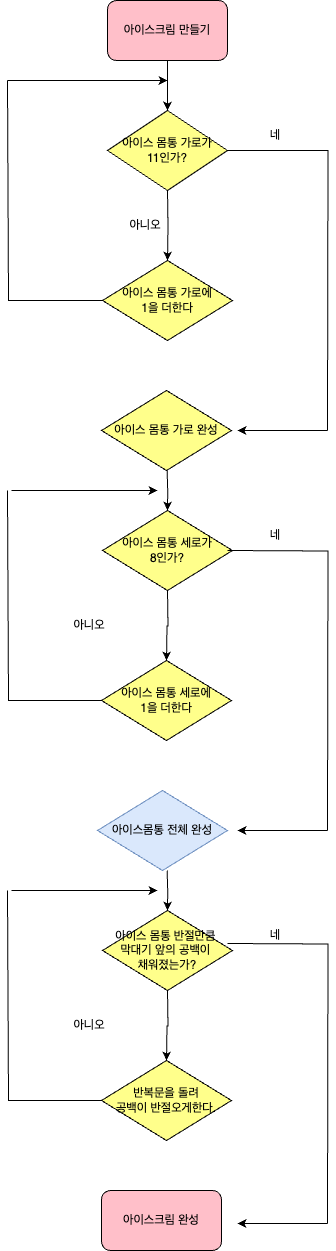

The diagram above was exported from draw.io. Its source (the exported page's mxGraphModel, read from the mxfile embedded in the PNG):
<mxGraphModel dx="1026" dy="576" grid="1" gridSize="10" guides="1" tooltips="1" connect="1" arrows="1" fold="1" page="1" pageScale="1" pageWidth="827" pageHeight="1169" math="0" shadow="0">
  <root>
    <mxCell id="0" />
    <mxCell id="1" parent="0" />
    <mxCell id="WRGT3NDqV4TMou-40esR-9" style="edgeStyle=orthogonalEdgeStyle;rounded=0;orthogonalLoop=1;jettySize=auto;html=1;entryX=0.5;entryY=0;entryDx=0;entryDy=0;" parent="1" source="WRGT3NDqV4TMou-40esR-2" target="WRGT3NDqV4TMou-40esR-4" edge="1">
      <mxGeometry relative="1" as="geometry" />
    </mxCell>
    <mxCell id="WRGT3NDqV4TMou-40esR-2" value="아이스크림 만들기" style="rounded=1;whiteSpace=wrap;html=1;fillColor=#FFBFC9;" parent="1" vertex="1">
      <mxGeometry x="180" y="10" width="120" height="60" as="geometry" />
    </mxCell>
    <mxCell id="WRGT3NDqV4TMou-40esR-12" style="edgeStyle=orthogonalEdgeStyle;rounded=0;orthogonalLoop=1;jettySize=auto;html=1;entryX=0.5;entryY=0;entryDx=0;entryDy=0;" parent="1" target="WRGT3NDqV4TMou-40esR-6" edge="1">
      <mxGeometry relative="1" as="geometry">
        <mxPoint x="240" y="200" as="sourcePoint" />
      </mxGeometry>
    </mxCell>
    <mxCell id="6QltDEns9FYeXXeD43ou-5" style="edgeStyle=orthogonalEdgeStyle;rounded=0;orthogonalLoop=1;jettySize=auto;html=1;startArrow=none;startFill=0;endArrow=none;endFill=0;" parent="1" source="WRGT3NDqV4TMou-40esR-4" edge="1">
      <mxGeometry relative="1" as="geometry">
        <mxPoint x="400" y="440" as="targetPoint" />
      </mxGeometry>
    </mxCell>
    <mxCell id="WRGT3NDqV4TMou-40esR-4" value="아이스 몸통 가로가&lt;br&gt;11인가?" style="rhombus;whiteSpace=wrap;html=1;fillColor=#FFFF8B;" parent="1" vertex="1">
      <mxGeometry x="180" y="120" width="120" height="80" as="geometry" />
    </mxCell>
    <mxCell id="6QltDEns9FYeXXeD43ou-3" style="edgeStyle=orthogonalEdgeStyle;rounded=0;orthogonalLoop=1;jettySize=auto;html=1;exitX=0;exitY=0.5;exitDx=0;exitDy=0;startArrow=none;startFill=0;strokeColor=default;curved=0;endArrow=none;endFill=0;" parent="1" source="WRGT3NDqV4TMou-40esR-6" edge="1">
      <mxGeometry relative="1" as="geometry">
        <mxPoint x="80" y="90" as="targetPoint" />
        <Array as="points">
          <mxPoint x="81" y="310" />
        </Array>
      </mxGeometry>
    </mxCell>
    <mxCell id="WRGT3NDqV4TMou-40esR-6" value="아이스 몸통 가로에&lt;br&gt;1을 더한다" style="rhombus;whiteSpace=wrap;html=1;fillColor=#FFFF8B;" parent="1" vertex="1">
      <mxGeometry x="175" y="270" width="130" height="80" as="geometry" />
    </mxCell>
    <mxCell id="WRGT3NDqV4TMou-40esR-25" value="아니오" style="text;html=1;strokeColor=none;fillColor=none;align=center;verticalAlign=middle;whiteSpace=wrap;rounded=0;" parent="1" vertex="1">
      <mxGeometry x="190" y="220" width="56" height="30" as="geometry" />
    </mxCell>
    <mxCell id="6QltDEns9FYeXXeD43ou-4" value="" style="edgeStyle=none;orthogonalLoop=1;jettySize=auto;html=1;rounded=0;" parent="1" edge="1">
      <mxGeometry width="100" relative="1" as="geometry">
        <mxPoint x="80" y="90" as="sourcePoint" />
        <mxPoint x="240" y="90" as="targetPoint" />
        <Array as="points" />
      </mxGeometry>
    </mxCell>
    <mxCell id="6QltDEns9FYeXXeD43ou-7" value="아이스 몸통 세로가&lt;br&gt;8인가?" style="rhombus;whiteSpace=wrap;html=1;fillColor=#FFFF8B;" parent="1" vertex="1">
      <mxGeometry x="175" y="520" width="130" height="80" as="geometry" />
    </mxCell>
    <mxCell id="6QltDEns9FYeXXeD43ou-9" value="네" style="text;html=1;strokeColor=none;fillColor=none;align=center;verticalAlign=middle;whiteSpace=wrap;rounded=0;" parent="1" vertex="1">
      <mxGeometry x="320" y="130" width="56" height="30" as="geometry" />
    </mxCell>
    <mxCell id="6QltDEns9FYeXXeD43ou-11" value="" style="endArrow=classic;html=1;rounded=0;" parent="1" edge="1">
      <mxGeometry width="50" height="50" relative="1" as="geometry">
        <mxPoint x="400" y="440" as="sourcePoint" />
        <mxPoint x="310" y="440" as="targetPoint" />
      </mxGeometry>
    </mxCell>
    <mxCell id="6QltDEns9FYeXXeD43ou-12" value="아이스 몸통 세로에&lt;br&gt;1을 더한다" style="rhombus;whiteSpace=wrap;html=1;fillColor=#FFFF8B;" parent="1" vertex="1">
      <mxGeometry x="174" y="670" width="130" height="80" as="geometry" />
    </mxCell>
    <mxCell id="6QltDEns9FYeXXeD43ou-13" value="아니오" style="text;html=1;strokeColor=none;fillColor=none;align=center;verticalAlign=middle;whiteSpace=wrap;rounded=0;" parent="1" vertex="1">
      <mxGeometry x="134" y="620" width="56" height="30" as="geometry" />
    </mxCell>
    <mxCell id="6QltDEns9FYeXXeD43ou-14" style="edgeStyle=orthogonalEdgeStyle;rounded=0;orthogonalLoop=1;jettySize=auto;html=1;entryX=0.5;entryY=0;entryDx=0;entryDy=0;" parent="1" edge="1">
      <mxGeometry relative="1" as="geometry">
        <mxPoint x="240" y="600" as="sourcePoint" />
        <mxPoint x="239" y="670" as="targetPoint" />
      </mxGeometry>
    </mxCell>
    <mxCell id="6QltDEns9FYeXXeD43ou-16" style="edgeStyle=orthogonalEdgeStyle;rounded=0;orthogonalLoop=1;jettySize=auto;html=1;exitX=0;exitY=0.5;exitDx=0;exitDy=0;startArrow=none;startFill=0;strokeColor=default;curved=0;endArrow=none;endFill=0;" parent="1" edge="1">
      <mxGeometry relative="1" as="geometry">
        <mxPoint x="80" y="500" as="targetPoint" />
        <mxPoint x="174" y="710" as="sourcePoint" />
        <Array as="points">
          <mxPoint x="81" y="710" />
        </Array>
      </mxGeometry>
    </mxCell>
    <mxCell id="6QltDEns9FYeXXeD43ou-17" value="" style="endArrow=classic;html=1;rounded=0;" parent="1" edge="1">
      <mxGeometry width="50" height="50" relative="1" as="geometry">
        <mxPoint x="84" y="500" as="sourcePoint" />
        <mxPoint x="230" y="500" as="targetPoint" />
      </mxGeometry>
    </mxCell>
    <mxCell id="6QltDEns9FYeXXeD43ou-19" value="아이스 몸통 가로 완성" style="rhombus;whiteSpace=wrap;html=1;fillColor=#FFFF8B;" parent="1" vertex="1">
      <mxGeometry x="174" y="400" width="130" height="80" as="geometry" />
    </mxCell>
    <mxCell id="6QltDEns9FYeXXeD43ou-20" style="edgeStyle=orthogonalEdgeStyle;rounded=0;orthogonalLoop=1;jettySize=auto;html=1;" parent="1" edge="1">
      <mxGeometry relative="1" as="geometry">
        <mxPoint x="239.66" y="480" as="sourcePoint" />
        <mxPoint x="240" y="520" as="targetPoint" />
      </mxGeometry>
    </mxCell>
    <mxCell id="6QltDEns9FYeXXeD43ou-21" style="edgeStyle=orthogonalEdgeStyle;rounded=0;orthogonalLoop=1;jettySize=auto;html=1;startArrow=none;startFill=0;endArrow=none;endFill=0;" parent="1" edge="1">
      <mxGeometry relative="1" as="geometry">
        <mxPoint x="400" y="840" as="targetPoint" />
        <mxPoint x="300" y="560" as="sourcePoint" />
      </mxGeometry>
    </mxCell>
    <mxCell id="6QltDEns9FYeXXeD43ou-22" value="네" style="text;html=1;strokeColor=none;fillColor=none;align=center;verticalAlign=middle;whiteSpace=wrap;rounded=0;" parent="1" vertex="1">
      <mxGeometry x="320" y="530" width="56" height="30" as="geometry" />
    </mxCell>
    <mxCell id="6QltDEns9FYeXXeD43ou-23" value="" style="endArrow=classic;html=1;rounded=0;" parent="1" edge="1">
      <mxGeometry width="50" height="50" relative="1" as="geometry">
        <mxPoint x="400" y="840" as="sourcePoint" />
        <mxPoint x="310" y="840" as="targetPoint" />
      </mxGeometry>
    </mxCell>
    <mxCell id="6QltDEns9FYeXXeD43ou-24" value="아이스몸통 전체 완성" style="rhombus;whiteSpace=wrap;html=1;fillColor=#dae8fc;strokeColor=#6c8ebf;" parent="1" vertex="1">
      <mxGeometry x="170" y="800" width="130" height="80" as="geometry" />
    </mxCell>
    <mxCell id="6QltDEns9FYeXXeD43ou-25" style="edgeStyle=orthogonalEdgeStyle;rounded=0;orthogonalLoop=1;jettySize=auto;html=1;" parent="1" edge="1">
      <mxGeometry relative="1" as="geometry">
        <mxPoint x="239.66" y="880" as="sourcePoint" />
        <mxPoint x="240" y="920" as="targetPoint" />
      </mxGeometry>
    </mxCell>
    <mxCell id="6QltDEns9FYeXXeD43ou-26" value="아이스 몸통 반절만큼&amp;nbsp;&lt;br&gt;막대기 앞의 공백이&amp;nbsp;&lt;br&gt;채워졌는가?" style="rhombus;whiteSpace=wrap;html=1;fillColor=#FFFF8B;" parent="1" vertex="1">
      <mxGeometry x="175" y="920" width="130" height="80" as="geometry" />
    </mxCell>
    <mxCell id="6QltDEns9FYeXXeD43ou-27" value="반복문을 돌려&lt;br&gt;공백이 반절오게한다." style="rhombus;whiteSpace=wrap;html=1;fillColor=#FFFF8B;" parent="1" vertex="1">
      <mxGeometry x="174" y="1070" width="130" height="80" as="geometry" />
    </mxCell>
    <mxCell id="6QltDEns9FYeXXeD43ou-28" value="아니오" style="text;html=1;strokeColor=none;fillColor=none;align=center;verticalAlign=middle;whiteSpace=wrap;rounded=0;" parent="1" vertex="1">
      <mxGeometry x="134" y="1020" width="56" height="30" as="geometry" />
    </mxCell>
    <mxCell id="6QltDEns9FYeXXeD43ou-29" style="edgeStyle=orthogonalEdgeStyle;rounded=0;orthogonalLoop=1;jettySize=auto;html=1;entryX=0.5;entryY=0;entryDx=0;entryDy=0;" parent="1" edge="1">
      <mxGeometry relative="1" as="geometry">
        <mxPoint x="240" y="1000" as="sourcePoint" />
        <mxPoint x="239" y="1070" as="targetPoint" />
      </mxGeometry>
    </mxCell>
    <mxCell id="6QltDEns9FYeXXeD43ou-30" style="edgeStyle=orthogonalEdgeStyle;rounded=0;orthogonalLoop=1;jettySize=auto;html=1;exitX=0;exitY=0.5;exitDx=0;exitDy=0;startArrow=none;startFill=0;strokeColor=default;curved=0;endArrow=none;endFill=0;" parent="1" edge="1">
      <mxGeometry relative="1" as="geometry">
        <mxPoint x="80" y="900" as="targetPoint" />
        <mxPoint x="174" y="1110" as="sourcePoint" />
        <Array as="points">
          <mxPoint x="81" y="1110" />
        </Array>
      </mxGeometry>
    </mxCell>
    <mxCell id="6QltDEns9FYeXXeD43ou-31" value="" style="endArrow=classic;html=1;rounded=0;" parent="1" edge="1">
      <mxGeometry width="50" height="50" relative="1" as="geometry">
        <mxPoint x="84" y="900" as="sourcePoint" />
        <mxPoint x="230" y="900" as="targetPoint" />
      </mxGeometry>
    </mxCell>
    <mxCell id="6QltDEns9FYeXXeD43ou-32" value="네" style="text;html=1;strokeColor=none;fillColor=none;align=center;verticalAlign=middle;whiteSpace=wrap;rounded=0;" parent="1" vertex="1">
      <mxGeometry x="320" y="930" width="56" height="30" as="geometry" />
    </mxCell>
    <mxCell id="6QltDEns9FYeXXeD43ou-33" style="edgeStyle=orthogonalEdgeStyle;rounded=0;orthogonalLoop=1;jettySize=auto;html=1;startArrow=none;startFill=0;endArrow=none;endFill=0;" parent="1" edge="1">
      <mxGeometry relative="1" as="geometry">
        <mxPoint x="400" y="1233" as="targetPoint" />
        <mxPoint x="300" y="953" as="sourcePoint" />
      </mxGeometry>
    </mxCell>
    <mxCell id="6QltDEns9FYeXXeD43ou-34" value="" style="endArrow=classic;html=1;rounded=0;" parent="1" edge="1">
      <mxGeometry width="50" height="50" relative="1" as="geometry">
        <mxPoint x="400" y="1233" as="sourcePoint" />
        <mxPoint x="310" y="1233" as="targetPoint" />
      </mxGeometry>
    </mxCell>
    <mxCell id="6QltDEns9FYeXXeD43ou-35" value="아이스크림 완성" style="rounded=1;whiteSpace=wrap;html=1;fillColor=#FFBFC9;" parent="1" vertex="1">
      <mxGeometry x="174" y="1200" width="120" height="60" as="geometry" />
    </mxCell>
  </root>
</mxGraphModel>